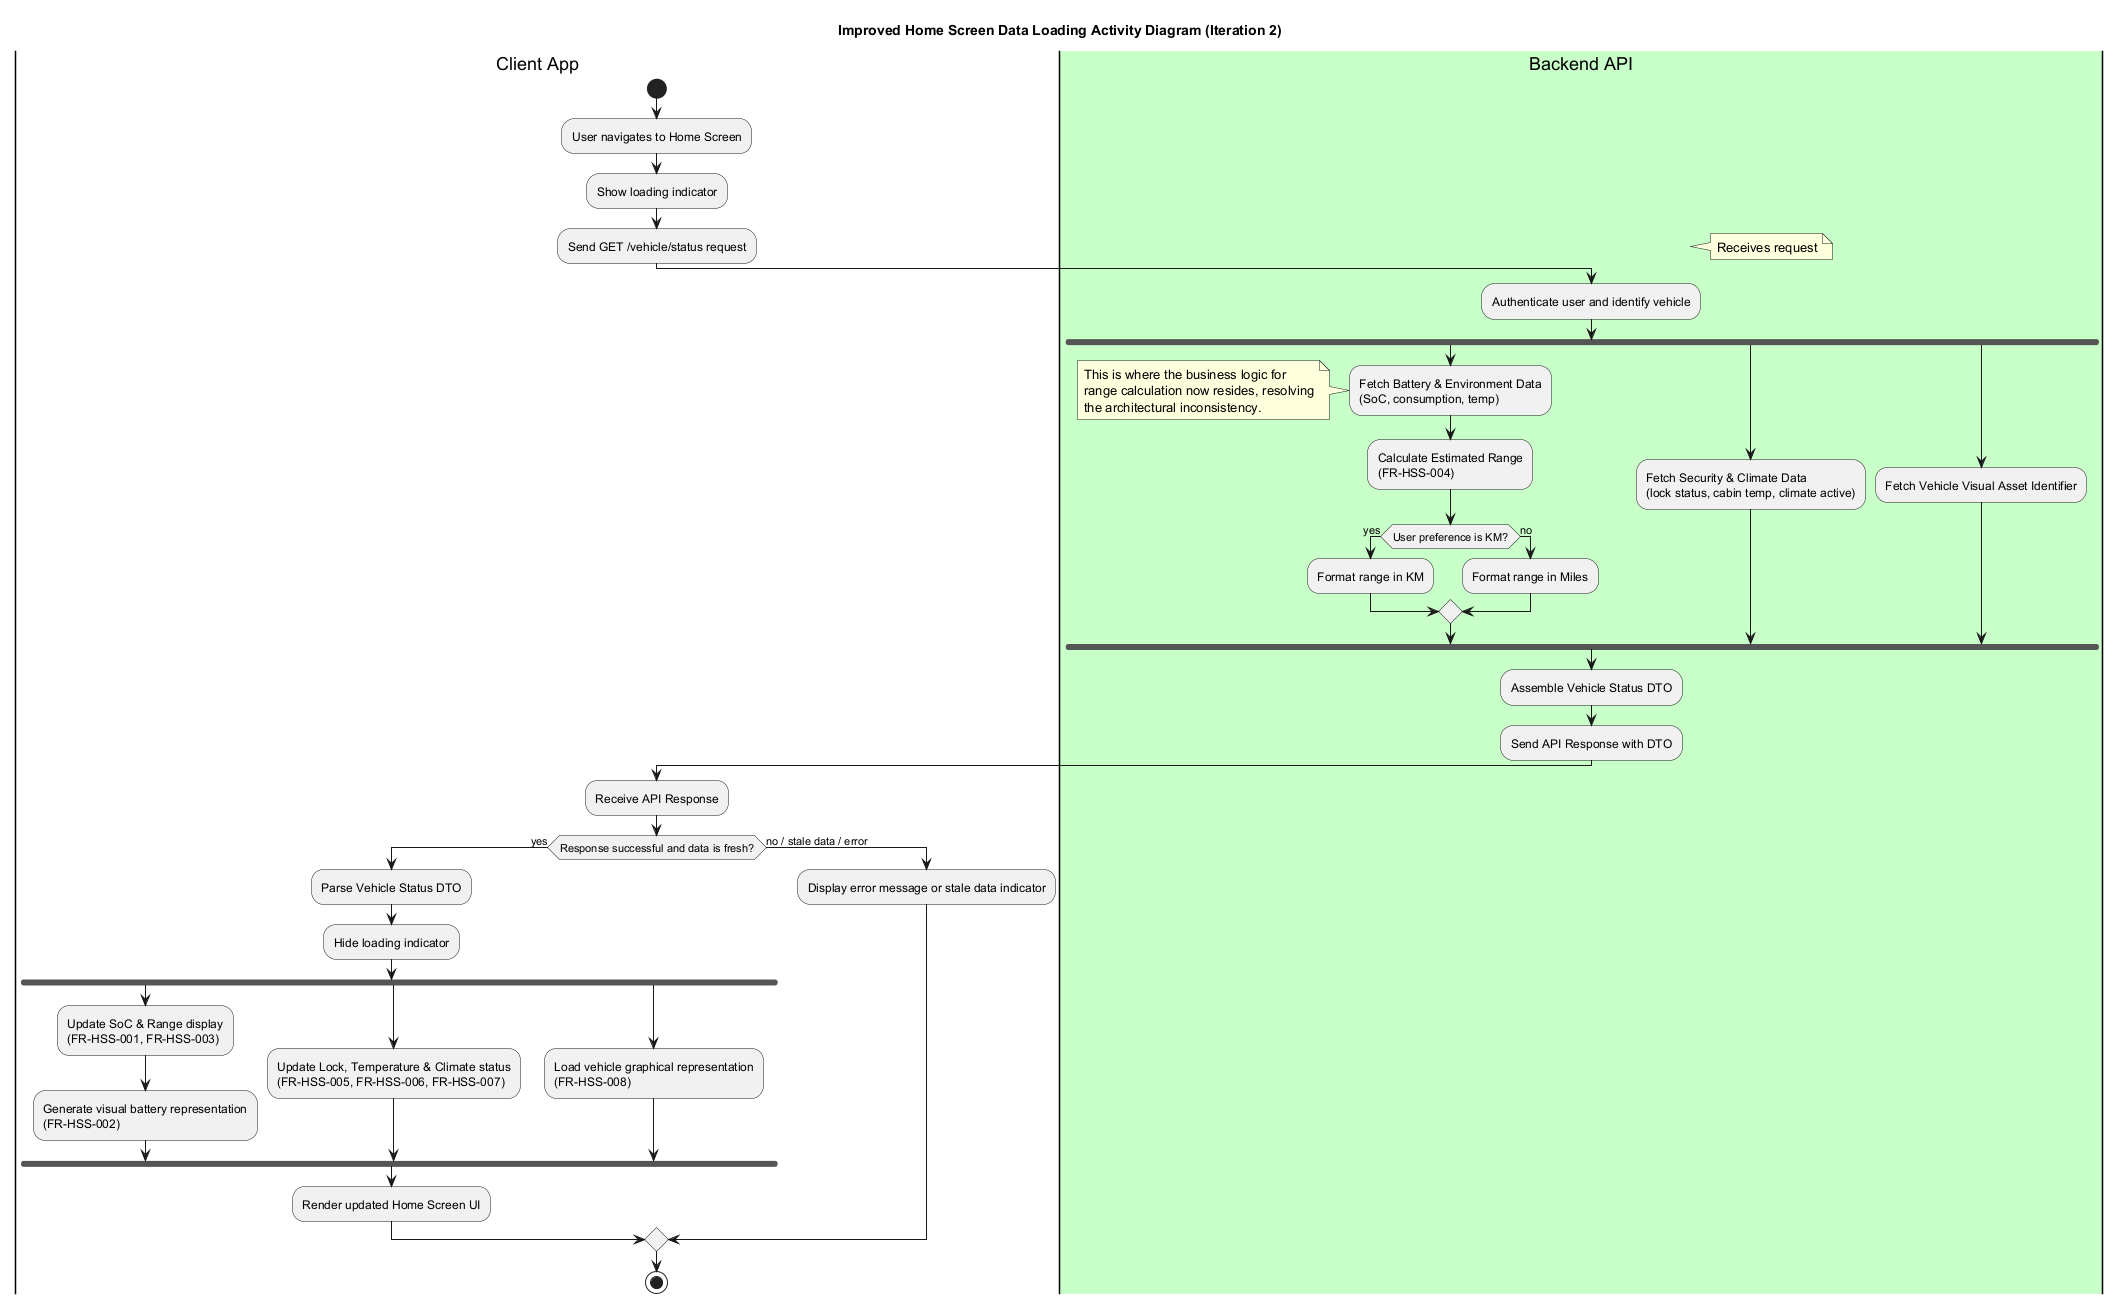

The diagram above was rendered by PlantUML. Its source (embedded in the PNG):
@startuml
title Improved Home Screen Data Loading Activity Diagram (Iteration 2)
|Client App|
start
:User navigates to Home Screen;
:Show loading indicator;
:Send GET /vehicle/status request;

|#Technology|Backend API|
note right: Receives request
:Authenticate user and identify vehicle;
fork
  :Fetch Battery & Environment Data
  (SoC, consumption, temp);
  note left
    This is where the business logic for
    range calculation now resides, resolving
    the architectural inconsistency.
  end note
  :Calculate Estimated Range
  (FR-HSS-004);
  if (User preference is KM?) then (yes)
    :Format range in KM;
  else (no)
    :Format range in Miles;
  endif

fork again
  :Fetch Security & Climate Data
  (lock status, cabin temp, climate active);

fork again
  :Fetch Vehicle Visual Asset Identifier;

fork end
:Assemble Vehicle Status DTO;
:Send API Response with DTO;

|Client App|
:Receive API Response;
if (Response successful and data is fresh?) then (yes)
  :Parse Vehicle Status DTO;
  :Hide loading indicator;
  fork
    'Battery and Range UI
    :Update SoC & Range display
    (FR-HSS-001, FR-HSS-003);
    :Generate visual battery representation
    (FR-HSS-002);

  fork again
    'Security and Climate UI
    :Update Lock, Temperature & Climate status
    (FR-HSS-005, FR-HSS-006, FR-HSS-007);

  fork again
    'Visual Asset UI
    :Load vehicle graphical representation
    (FR-HSS-008);

  fork end
  :Render updated Home Screen UI;

else (no / stale data / error)
  :Display error message or stale data indicator;
endif
stop
@enduml